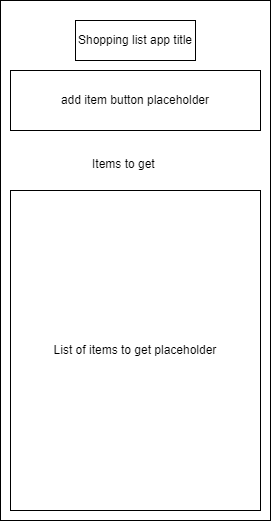

The diagram above was exported from draw.io. Its source (the exported page's mxGraphModel, read from the mxfile embedded in the PNG):
<mxGraphModel dx="1434" dy="836" grid="1" gridSize="10" guides="1" tooltips="1" connect="1" arrows="1" fold="1" page="1" pageScale="1" pageWidth="850" pageHeight="1100" math="0" shadow="0">
  <root>
    <mxCell id="0" />
    <mxCell id="1" parent="0" />
    <mxCell id="DGVilzmJCnP7B7owzYVn-1" value="" style="rounded=0;whiteSpace=wrap;html=1;" parent="1" vertex="1">
      <mxGeometry x="220" y="60" width="270" height="520" as="geometry" />
    </mxCell>
    <mxCell id="DGVilzmJCnP7B7owzYVn-2" value="&lt;div&gt;add item button placeholder&lt;/div&gt;" style="rounded=0;whiteSpace=wrap;html=1;" parent="1" vertex="1">
      <mxGeometry x="230" y="130" width="250" height="60" as="geometry" />
    </mxCell>
    <mxCell id="DGVilzmJCnP7B7owzYVn-3" value="&lt;div&gt;Shopping list app title&lt;/div&gt;" style="rounded=0;whiteSpace=wrap;html=1;" parent="1" vertex="1">
      <mxGeometry x="295" y="80" width="120" height="40" as="geometry" />
    </mxCell>
    <mxCell id="DGVilzmJCnP7B7owzYVn-4" value="Items to get" style="text;html=1;whiteSpace=wrap;overflow=hidden;rounded=0;" parent="1" vertex="1">
      <mxGeometry x="310" y="210" width="130" height="30" as="geometry" />
    </mxCell>
    <mxCell id="DGVilzmJCnP7B7owzYVn-5" value="List of items to get placeholder" style="rounded=0;whiteSpace=wrap;html=1;" parent="1" vertex="1">
      <mxGeometry x="230" y="250" width="250" height="320" as="geometry" />
    </mxCell>
  </root>
</mxGraphModel>